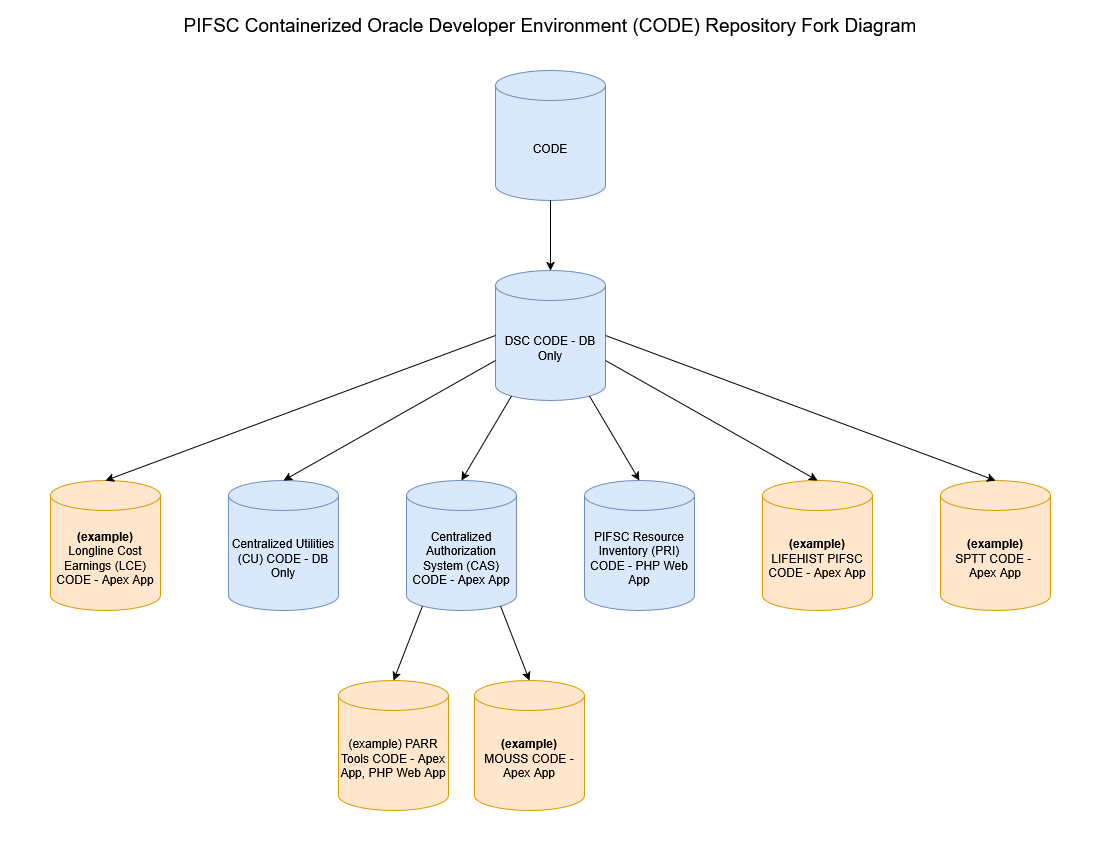

The diagram above was exported from draw.io. Its source (the exported page's mxGraphModel, read from the mxfile embedded in the PNG):
<mxGraphModel dx="2066" dy="1111" grid="1" gridSize="10" guides="1" tooltips="1" connect="1" arrows="1" fold="1" page="1" pageScale="1" pageWidth="1100" pageHeight="850" math="0" shadow="0">
  <root>
    <mxCell id="0" />
    <mxCell id="1" parent="0" />
    <mxCell id="SCLX1SmKLz5k2Fn8iWNY-1" parent="1" style="text;html=1;align=center;verticalAlign=middle;whiteSpace=wrap;rounded=0;" value="&lt;font style=&quot;font-size: 19px;&quot;&gt;PIFSC Containerized Oracle Developer Environment (CODE) Repository Fork Diagram&lt;/font&gt;" vertex="1">
      <mxGeometry height="50" width="1100" as="geometry" />
    </mxCell>
    <mxCell id="SCLX1SmKLz5k2Fn8iWNY-2" parent="1" style="shape=cylinder3;whiteSpace=wrap;html=1;boundedLbl=1;backgroundOutline=1;size=15;fillColor=#dae8fc;strokeColor=#6c8ebf;" value="CODE" vertex="1">
      <mxGeometry height="130" width="110" x="495" y="70" as="geometry" />
    </mxCell>
    <mxCell id="SCLX1SmKLz5k2Fn8iWNY-3" parent="1" style="shape=cylinder3;whiteSpace=wrap;html=1;boundedLbl=1;backgroundOutline=1;size=15;fillColor=#dae8fc;strokeColor=#6c8ebf;" value="DSC CODE - DB Only" vertex="1">
      <mxGeometry height="130" width="110" x="495" y="270" as="geometry" />
    </mxCell>
    <mxCell id="SCLX1SmKLz5k2Fn8iWNY-4" parent="1" style="shape=cylinder3;whiteSpace=wrap;html=1;boundedLbl=1;backgroundOutline=1;size=15;fillColor=#ffe6cc;strokeColor=#d79b00;" value="&lt;b&gt;(example)&lt;/b&gt;&lt;div&gt;LIFEHIST PIFSC CODE - Apex App&lt;/div&gt;" vertex="1">
      <mxGeometry height="130" width="110" x="762" y="480" as="geometry" />
    </mxCell>
    <mxCell id="SCLX1SmKLz5k2Fn8iWNY-5" edge="1" parent="1" source="SCLX1SmKLz5k2Fn8iWNY-2" style="endArrow=classic;html=1;rounded=0;exitX=0.5;exitY=1;exitDx=0;exitDy=0;exitPerimeter=0;entryX=0.5;entryY=0;entryDx=0;entryDy=0;entryPerimeter=0;" target="SCLX1SmKLz5k2Fn8iWNY-3" value="">
      <mxGeometry height="50" relative="1" width="50" as="geometry">
        <mxPoint x="550" y="300" as="sourcePoint" />
        <mxPoint x="600" y="250" as="targetPoint" />
      </mxGeometry>
    </mxCell>
    <mxCell id="SCLX1SmKLz5k2Fn8iWNY-6" edge="1" parent="1" source="SCLX1SmKLz5k2Fn8iWNY-4" style="endArrow=none;html=1;rounded=0;entryX=1;entryY=0;entryDx=0;entryDy=90;entryPerimeter=0;exitX=0.5;exitY=0;exitDx=0;exitDy=0;exitPerimeter=0;startArrow=classic;startFill=1;endFill=0;" target="SCLX1SmKLz5k2Fn8iWNY-3" value="">
      <mxGeometry height="50" relative="1" width="50" as="geometry">
        <mxPoint x="660" y="300" as="sourcePoint" />
        <mxPoint x="710" y="250" as="targetPoint" />
      </mxGeometry>
    </mxCell>
    <mxCell id="SCLX1SmKLz5k2Fn8iWNY-7" parent="1" style="shape=cylinder3;whiteSpace=wrap;html=1;boundedLbl=1;backgroundOutline=1;size=15;fillColor=#dae8fc;strokeColor=#6c8ebf;" value="Centralized Authorization System (CAS) CODE - Apex App" vertex="1">
      <mxGeometry height="130" width="110" x="406" y="480" as="geometry" />
    </mxCell>
    <mxCell id="SCLX1SmKLz5k2Fn8iWNY-8" edge="1" parent="1" source="SCLX1SmKLz5k2Fn8iWNY-3" style="endArrow=classic;html=1;rounded=0;exitX=0.145;exitY=1;exitDx=0;exitDy=-4.35;exitPerimeter=0;entryX=0.5;entryY=0;entryDx=0;entryDy=0;entryPerimeter=0;" target="SCLX1SmKLz5k2Fn8iWNY-7" value="">
      <mxGeometry height="50" relative="1" width="50" as="geometry">
        <mxPoint x="660" y="300" as="sourcePoint" />
        <mxPoint x="710" y="250" as="targetPoint" />
      </mxGeometry>
    </mxCell>
    <mxCell id="SCLX1SmKLz5k2Fn8iWNY-9" parent="1" style="shape=cylinder3;whiteSpace=wrap;html=1;boundedLbl=1;backgroundOutline=1;size=15;fillColor=#ffe6cc;strokeColor=#d79b00;" value="(example) PARR Tools CODE - Apex App, PHP Web App" vertex="1">
      <mxGeometry height="130" width="110" x="338" y="680" as="geometry" />
    </mxCell>
    <mxCell id="SCLX1SmKLz5k2Fn8iWNY-10" edge="1" parent="1" source="SCLX1SmKLz5k2Fn8iWNY-7" style="endArrow=classic;html=1;rounded=0;exitX=0.145;exitY=1;exitDx=0;exitDy=-4.35;exitPerimeter=0;entryX=0.5;entryY=0;entryDx=0;entryDy=0;entryPerimeter=0;" target="SCLX1SmKLz5k2Fn8iWNY-9" value="">
      <mxGeometry height="50" relative="1" width="50" as="geometry">
        <mxPoint x="660" y="700" as="sourcePoint" />
        <mxPoint x="710" y="650" as="targetPoint" />
      </mxGeometry>
    </mxCell>
    <mxCell id="SCLX1SmKLz5k2Fn8iWNY-11" parent="1" style="shape=cylinder3;whiteSpace=wrap;html=1;boundedLbl=1;backgroundOutline=1;size=15;fillColor=#ffe6cc;strokeColor=#d79b00;" value="&lt;b&gt;(example)&lt;/b&gt;&lt;div&gt;MOUSS CODE - Apex App&lt;/div&gt;" vertex="1">
      <mxGeometry height="130" width="110" x="474" y="680" as="geometry" />
    </mxCell>
    <mxCell id="SCLX1SmKLz5k2Fn8iWNY-12" edge="1" parent="1" source="SCLX1SmKLz5k2Fn8iWNY-7" style="endArrow=classic;html=1;rounded=0;exitX=0.855;exitY=1;exitDx=0;exitDy=-4.35;exitPerimeter=0;entryX=0.5;entryY=0;entryDx=0;entryDy=0;entryPerimeter=0;" target="SCLX1SmKLz5k2Fn8iWNY-11" value="">
      <mxGeometry height="50" relative="1" width="50" as="geometry">
        <mxPoint x="660" y="500" as="sourcePoint" />
        <mxPoint x="710" y="450" as="targetPoint" />
      </mxGeometry>
    </mxCell>
    <mxCell id="SCLX1SmKLz5k2Fn8iWNY-13" parent="1" style="shape=cylinder3;whiteSpace=wrap;html=1;boundedLbl=1;backgroundOutline=1;size=15;fillColor=#ffe6cc;strokeColor=#d79b00;" value="&lt;b&gt;(example)&lt;/b&gt;&lt;div&gt;SPTT CODE -&amp;nbsp;&lt;br&gt;Apex App&lt;/div&gt;" vertex="1">
      <mxGeometry height="130" width="110" x="940" y="480" as="geometry" />
    </mxCell>
    <mxCell id="SCLX1SmKLz5k2Fn8iWNY-14" edge="1" parent="1" source="SCLX1SmKLz5k2Fn8iWNY-3" style="endArrow=classic;html=1;rounded=0;exitX=1;exitY=0.5;exitDx=0;exitDy=0;exitPerimeter=0;entryX=0.5;entryY=0;entryDx=0;entryDy=0;entryPerimeter=0;" target="SCLX1SmKLz5k2Fn8iWNY-13" value="">
      <mxGeometry height="50" relative="1" width="50" as="geometry">
        <mxPoint x="550" y="400" as="sourcePoint" />
        <mxPoint x="600" y="350" as="targetPoint" />
      </mxGeometry>
    </mxCell>
    <mxCell id="SCLX1SmKLz5k2Fn8iWNY-15" parent="1" style="shape=cylinder3;whiteSpace=wrap;html=1;boundedLbl=1;backgroundOutline=1;size=15;fillColor=#ffe6cc;strokeColor=#d79b00;" value="&lt;b&gt;(example)&lt;/b&gt;&lt;div&gt;Longline Cost Earnings (LCE) CODE - Apex App&lt;/div&gt;" vertex="1">
      <mxGeometry height="130" width="110" x="50" y="480" as="geometry" />
    </mxCell>
    <mxCell id="SCLX1SmKLz5k2Fn8iWNY-16" edge="1" parent="1" source="SCLX1SmKLz5k2Fn8iWNY-3" style="endArrow=classic;html=1;rounded=0;exitX=0;exitY=0.5;exitDx=0;exitDy=0;exitPerimeter=0;entryX=0.5;entryY=0;entryDx=0;entryDy=0;entryPerimeter=0;" target="SCLX1SmKLz5k2Fn8iWNY-15" value="">
      <mxGeometry height="50" relative="1" width="50" as="geometry">
        <mxPoint x="550" y="400" as="sourcePoint" />
        <mxPoint x="600" y="350" as="targetPoint" />
      </mxGeometry>
    </mxCell>
    <mxCell id="6UAbcqaC1Fl8zmIl1YUe-1" parent="1" style="shape=cylinder3;whiteSpace=wrap;html=1;boundedLbl=1;backgroundOutline=1;size=15;fillColor=#dae8fc;strokeColor=#6c8ebf;" value="&lt;div&gt;PIFSC Resource Inventory (PRI) CODE -&amp;nbsp;PHP Web App&lt;/div&gt;" vertex="1">
      <mxGeometry height="130" width="110" x="584" y="480" as="geometry" />
    </mxCell>
    <mxCell id="6UAbcqaC1Fl8zmIl1YUe-2" edge="1" parent="1" source="SCLX1SmKLz5k2Fn8iWNY-3" style="endArrow=classic;html=1;rounded=0;entryX=0.5;entryY=0;entryDx=0;entryDy=0;entryPerimeter=0;exitX=0.855;exitY=1;exitDx=0;exitDy=-4.35;exitPerimeter=0;" target="6UAbcqaC1Fl8zmIl1YUe-1" value="">
      <mxGeometry height="50" relative="1" width="50" as="geometry">
        <mxPoint x="530" y="600" as="sourcePoint" />
        <mxPoint x="580" y="550" as="targetPoint" />
      </mxGeometry>
    </mxCell>
    <mxCell id="6UAbcqaC1Fl8zmIl1YUe-3" parent="1" style="shape=cylinder3;whiteSpace=wrap;html=1;boundedLbl=1;backgroundOutline=1;size=15;fillColor=#dae8fc;strokeColor=#6c8ebf;" value="&lt;div&gt;Centralized Utilities (CU) CODE - DB Only&lt;/div&gt;" vertex="1">
      <mxGeometry height="130" width="110" x="228" y="480" as="geometry" />
    </mxCell>
    <mxCell id="6UAbcqaC1Fl8zmIl1YUe-4" edge="1" parent="1" source="SCLX1SmKLz5k2Fn8iWNY-3" style="endArrow=classic;html=1;rounded=0;exitX=0;exitY=0;exitDx=0;exitDy=90;exitPerimeter=0;entryX=0.5;entryY=0;entryDx=0;entryDy=0;entryPerimeter=0;" target="6UAbcqaC1Fl8zmIl1YUe-3" value="">
      <mxGeometry height="50" relative="1" width="50" as="geometry">
        <mxPoint x="530" y="600" as="sourcePoint" />
        <mxPoint x="580" y="550" as="targetPoint" />
      </mxGeometry>
    </mxCell>
  </root>
</mxGraphModel>